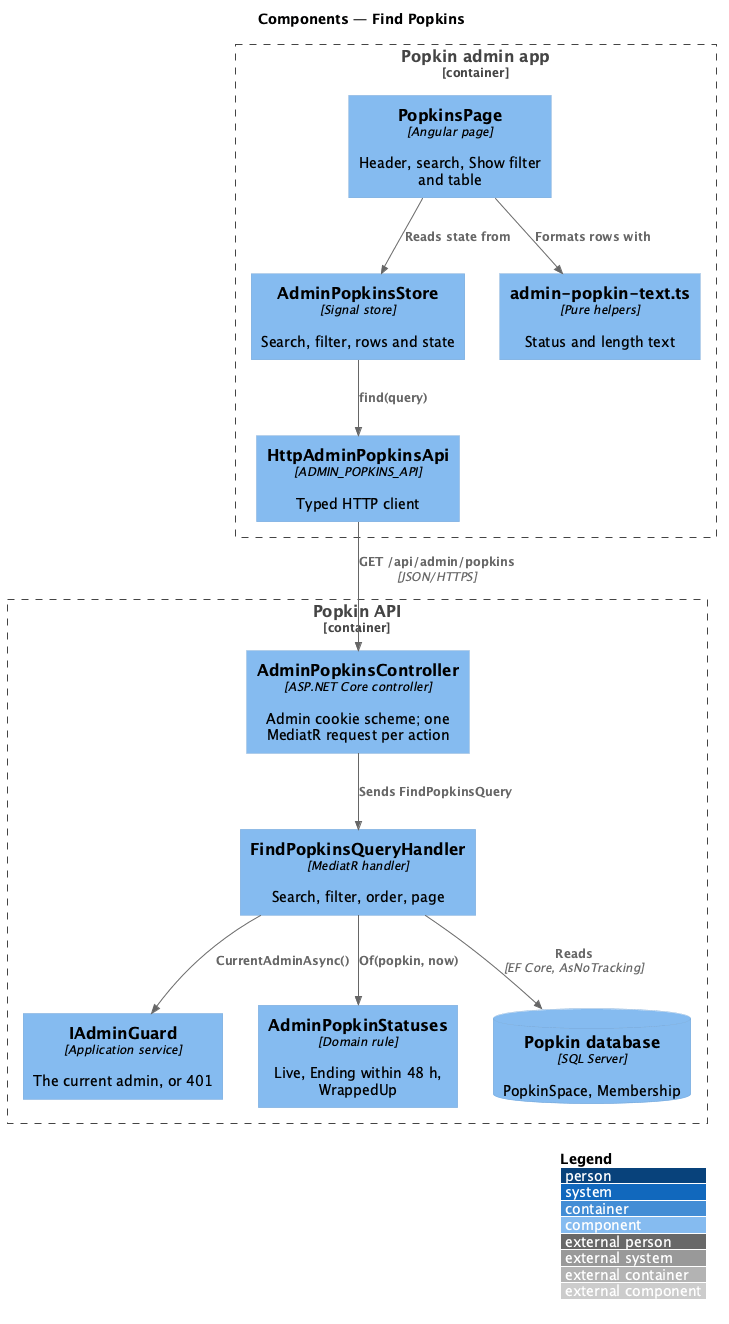

The diagram above was rendered by PlantUML. Its source (embedded in the PNG):
@startuml
!include <C4/C4_Component>
LAYOUT_WITH_LEGEND()
title Components — Find Popkins

Container_Boundary(adminApp, "Popkin admin app") {
  Component(page, "PopkinsPage", "Angular page", "Header, search, Show filter and table")
  Component(store, "AdminPopkinsStore", "Signal store", "Search, filter, rows and state")
  Component(text, "admin-popkin-text.ts", "Pure helpers", "Status and length text")
  Component(client, "HttpAdminPopkinsApi", "ADMIN_POPKINS_API", "Typed HTTP client")
}
Container_Boundary(api, "Popkin API") {
  Component(ctrl, "AdminPopkinsController", "ASP.NET Core controller", "Admin cookie scheme; one MediatR request per action")
  Component(handler, "FindPopkinsQueryHandler", "MediatR handler", "Search, filter, order, page")
  Component(guard, "IAdminGuard", "Application service", "The current admin, or 401")
  Component(status, "AdminPopkinStatuses", "Domain rule", "Live, Ending within 48 h, WrappedUp")
  ComponentDb(db, "Popkin database", "SQL Server", "PopkinSpace, Membership")
}
Rel(page, store, "Reads state from")
Rel(page, text, "Formats rows with")
Rel(store, client, "find(query)")
Rel(client, ctrl, "GET /api/admin/popkins", "JSON/HTTPS")
Rel(ctrl, handler, "Sends FindPopkinsQuery")
Rel(handler, guard, "CurrentAdminAsync()")
Rel(handler, status, "Of(popkin, now)")
Rel(handler, db, "Reads", "EF Core, AsNoTracking")
@enduml